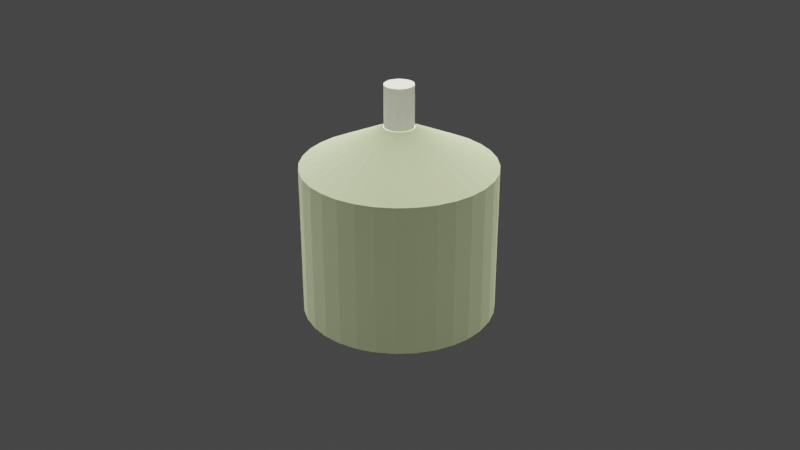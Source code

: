 # Source: khom.blend  (saved by Blender 3.3.6; exported with 4.5.12 LTS)
import bpy
from mathutils import Matrix  # noqa: F401  (used for matrix-valued properties, if any)

bpy.ops.wm.read_factory_settings(use_empty=True)
scene = bpy.context.scene
scene.name = 'Scene'

# ---- collections
col_collection = bpy.data.collections.new('Collection'); scene.collection.children.link(col_collection)

# ---- materials (node trees are filled in below, after node groups)
mat_material_002 = bpy.data.materials.new('Material.002')

# ---- material node trees
mat_material_002.use_nodes = True; mat_material_002.node_tree.nodes.clear()
_N = mat_material_002.node_tree.nodes; _L = mat_material_002.node_tree.links
n0 = _N.new('ShaderNodeOutputMaterial'); n0.name = 'Material Output'; n0.location = (300, 300)
n0.target = 'CYCLES'
n1 = _N.new('ShaderNodeBsdfAnisotropic'); n1.name = 'Glossy BSDF'; n1.location = (10, 300)
n1.distribution = 'GGX'
n1.inputs[0].default_value = (0.8858, 1.0, 0.7206, 1.0)
n1.inputs[1].default_value = 1.0
n2 = _N.new('ShaderNodeOutputMaterial'); n2.name = 'Material Output.001'; n2.location = (0, 0)
n2.target = 'EEVEE'
n3 = _N.new('ShaderNodeMixShader'); n3.name = 'Mix Shader'; n3.location = (0, 0)
n3.label = 'Disable Shadow'
n3.hide = True
n4 = _N.new('ShaderNodeLightPath'); n4.name = 'Light Path'; n4.location = (0, 0)
n4.hide = True
n5 = _N.new('ShaderNodeBsdfTransparent'); n5.name = 'Transparent BSDF'; n5.location = (0, 0)
n5.hide = True
_L.new(n1.outputs[0], n0.inputs[0])
_L.new(n1.outputs[0], n3.inputs[1])
_L.new(n3.outputs[0], n2.inputs[0])
_L.new(n4.outputs[1], n3.inputs[0])
_L.new(n5.outputs[0], n3.inputs[2])
n0.is_active_output = True

# ---- world
world_world = bpy.data.worlds.new('World'); scene.world = world_world
world_world.use_nodes = True; world_world.node_tree.nodes.clear()
_N = world_world.node_tree.nodes; _L = world_world.node_tree.links
n0 = _N.new('ShaderNodeOutputWorld'); n0.name = 'World Output'; n0.location = (300, 300)
n1 = _N.new('ShaderNodeBackground'); n1.name = 'Background'; n1.location = (10, 300)
n1.inputs[0].default_value = (0.05088, 0.05088, 0.05088, 1.0)
_L.new(n1.outputs[0], n0.inputs[0])
n0.is_active_output = True
world_world.color = (0.05088, 0.05088, 0.05088)
world_world.use_sun_shadow = False
world_world.sun_shadow_jitter_overblur = 0.0

# ---- cameras
cam_camera = bpy.data.cameras.new('Camera')
cam_camera.clip_end = 100.0
cam_camera.ortho_scale = 7.314

# ---- lights
light_light = bpy.data.lights.new('Light', 'POINT')
light_light.color = (0.9995, 1.0, 0.5977)
light_light.transmission_factor = 0.0
light_light.energy = 1000.0
light_light.shadow_soft_size = 0.1
light_light.shadow_maximum_resolution = 0.006
light_light.use_absolute_resolution = True
light_light_001 = bpy.data.lights.new('Light.001', 'SPOT')
light_light_001.color = (0.9918, 1.0, 0.7818)
light_light_001.transmission_factor = 0.0
light_light_001.energy = 5000.0
light_light_001.shadow_soft_size = 4.24
light_light_001.shadow_maximum_resolution = 0.006
light_light_001.use_absolute_resolution = True
light_light_001.spot_size = 1.309

# ---- meshes
me_cylinder_001 = bpy.data.meshes.new('Cylinder.001')
me_cylinder_001.from_pydata([(-0.1951, 0.9808, -0.9743), (1.025e-08, 0.1536, 1.0), (-0.3827, 0.9239, -0.9743), (0.02997, 0.1507, 1.0), (-0.5556, 0.8315, -0.9743), (0.0588, 0.142, 1.0), (-0.7071, 0.7071, -0.9743), (0.08536, 0.1278, 1.0), (-0.8315, 0.5556, -0.9743), (0.1086, 0.1086, 1.0), (-0.9239, 0.3827, -0.9743), (0.1278, 0.08536, 1.0), (-0.9808, 0.1951, -0.9743), (0.142, 0.0588, 1.0), (-1.0, 0.0, -0.9743), (0.1507, 0.02997, 1.0), (-0.9808, -0.1951, -0.9743), (0.1536, 1.261e-08, 1.0), (-0.9239, -0.3827, -0.9743), (0.1507, -0.02997, 1.0), (-0.8315, -0.5556, -0.9743), (0.142, -0.0588, 1.0), (-0.7071, -0.7071, -0.9743), (0.1278, -0.08536, 1.0), (-0.5556, -0.8315, -0.9743), (0.1086, -0.1086, 1.0), (-0.3827, -0.9239, -0.9743), (0.08536, -0.1278, 1.0), (-0.1951, -0.9808, -0.9743), (0.0588, -0.142, 1.0), (0.0, -1.0, -0.9743), (0.02997, -0.1507, 1.0), (0.1951, -0.9808, -0.9743), (1.025e-08, -0.1536, 1.0), (0.3827, -0.9239, -0.9743), (-0.02997, -0.1507, 1.0), (0.5556, -0.8315, -0.9743), (-0.0588, -0.142, 1.0), (0.7071, -0.7071, -0.9743), (-0.08536, -0.1278, 1.0), (0.8315, -0.5556, -0.9743), (-0.1086, -0.1086, 1.0), (0.9239, -0.3827, -0.9743), (-0.1278, -0.08536, 1.0), (0.9808, -0.1951, -0.9743), (-0.142, -0.0588, 1.0), (1.0, 0.0, -0.9743), (-0.1507, -0.02997, 1.0), (0.9808, 0.1951, -0.9743), (-0.1536, 1.261e-08, 1.0), (0.9239, 0.3827, -0.9743), (-0.1507, 0.02997, 1.0), (0.8315, 0.5556, -0.9743), (-0.142, 0.0588, 1.0), (0.7071, 0.7071, -0.9743), (-0.1278, 0.08536, 1.0), (0.5556, 0.8315, -0.9743), (-0.1086, 0.1086, 1.0), (0.3827, 0.9239, -0.9743), (-0.08536, 0.1278, 1.0), (0.0, 1.0, -0.9743), (-0.0588, 0.142, 1.0), (0.1951, 0.9808, -0.9743), (-0.02997, 0.1507, 1.0), (-0.9239, 0.3827, 0.5951), (-0.1951, -0.9808, 0.5951), (-0.3827, 0.9239, 0.5951), (-0.8315, -0.5556, 0.5951), (0.7071, -0.7071, 0.5951), (0.5556, 0.8315, 0.5951), (-0.9808, 0.1951, 0.5951), (0.0, -1.0, 0.5951), (0.9808, 0.1951, 0.5951), (-0.5556, 0.8315, 0.5951), (-0.7071, -0.7071, 0.5951), (0.8315, -0.5556, 0.5951), (0.3827, 0.9239, 0.5951), (-1.0, 0.0, 0.5951), (0.1951, -0.9808, 0.5951), (0.9239, 0.3827, 0.5951), (-0.7071, 0.7071, 0.5951), (-0.8315, 0.5556, 0.5951), (-0.5556, -0.8315, 0.5951), (-0.3827, -0.9239, 0.5951), (0.9239, -0.3827, 0.5951), (0.9808, -0.1951, 0.5951), (-0.1951, 0.9808, 0.5951), (0.1951, 0.9808, 0.5951), (0.0, 1.0, 0.5951), (-0.9808, -0.1951, 0.5951), (-0.9239, -0.3827, 0.5951), (0.3827, -0.9239, 0.5951), (0.5556, -0.8315, 0.5951), (0.8315, 0.5556, 0.5951), (0.7071, 0.7071, 0.5951), (1.0, 0.0, 0.5951)], [], [(83, 65, 28, 26), (86, 66, 2, 0), (90, 67, 20, 18), (92, 68, 38, 36), (94, 69, 56, 54), (64, 70, 12, 10), (65, 71, 30, 28), (95, 72, 48, 46), (66, 73, 4, 2), (67, 74, 22, 20), (68, 75, 40, 38), (69, 76, 58, 56), (70, 77, 14, 12), (71, 78, 32, 30), (72, 79, 50, 48), (73, 80, 6, 4), (74, 82, 24, 22), (75, 84, 42, 40), (76, 87, 62, 58), (77, 89, 16, 14), (78, 91, 34, 32), (79, 93, 52, 50), (80, 81, 8, 6), (82, 83, 26, 24), (84, 85, 44, 42), (88, 86, 0, 60), (87, 88, 60, 62), (89, 90, 18, 16), (91, 92, 36, 34), (93, 94, 54, 52), (85, 95, 46, 44), (81, 64, 10, 8), (55, 53, 64, 81), (19, 17, 95, 85), (11, 9, 94, 93), (29, 27, 92, 91), (47, 45, 90, 89), (3, 1, 88, 87), (1, 63, 86, 88), (21, 19, 85, 84), (39, 37, 83, 82), (57, 55, 81, 80), (13, 11, 93, 79), (31, 29, 91, 78), (49, 47, 89, 77), (5, 3, 87, 76), (23, 21, 84, 75), (41, 39, 82, 74), (59, 57, 80, 73), (15, 13, 79, 72), (33, 31, 78, 71), (51, 49, 77, 70), (7, 5, 76, 69), (25, 23, 75, 68), (43, 41, 74, 67), (61, 59, 73, 66), (17, 15, 72, 95), (35, 33, 71, 65), (53, 51, 70, 64), (9, 7, 69, 94), (27, 25, 68, 92), (45, 43, 67, 90), (63, 61, 66, 86), (37, 35, 65, 83)])
_uv = me_cylinder_001.uv_layers.new(name='UVMap')
_uv.uv.foreach_set('vector', [0.1582, 0.02827, 0.2032, 0.01461, 0.2032, 0.01461, 0.1582, 0.02827, 0.2032, 0.4854, 0.1582, 0.4717, 0.1582, 0.4717, 0.2032, 0.4854, 0.02827, 0.1582, 0.05045, 0.1167, 0.05045, 0.1167, 0.02827, 0.1582, 0.3833, 0.05045, 0.4197, 0.08029, 0.4197, 0.08029, 0.3833, 0.05045, 0.4197, 0.4197, 0.3833, 0.4496, 0.3833, 0.4496, 0.4197, 0.4197, 0.02827, 0.3418, 0.01461, 0.2968, 0.01461, 0.2968, 0.02827, 0.3418, 0.2032, 0.01461, 0.25, 0.01, 0.25, 0.01, 0.2032, 0.01461, 0.49, 0.25, 0.4854, 0.2968, 0.4854, 0.2968, 0.49, 0.25, 0.1582, 0.4717, 0.1167, 0.4496, 0.1167, 0.4496, 0.1582, 0.4717, 0.05045, 0.1167, 0.08029, 0.08029, 0.08029, 0.08029, 0.05045, 0.1167, 0.4197, 0.08029, 0.4496, 0.1167, 0.4496, 0.1167, 0.4197, 0.08029, 0.3833, 0.4496, 0.3418, 0.4717, 0.3418, 0.4717, 0.3833, 0.4496, 0.01461, 0.2968, 0.01, 0.25, 0.01, 0.25, 0.01461, 0.2968, 0.25, 0.01, 0.2968, 0.01461, 0.2968, 0.01461, 0.25, 0.01, 0.4854, 0.2968, 0.4717, 0.3418, 0.4717, 0.3418, 0.4854, 0.2968, 0.1167, 0.4496, 0.08029, 0.4197, 0.08029, 0.4197, 0.1167, 0.4496, 0.08029, 0.08029, 0.1167, 0.05045, 0.1167, 0.05045, 0.08029, 0.08029, 0.4496, 0.1167, 0.4717, 0.1582, 0.4717, 0.1582, 0.4496, 0.1167, 0.3418, 0.4717, 0.2968, 0.4854, 0.2968, 0.4854, 0.3418, 0.4717, 0.01, 0.25, 0.01461, 0.2032, 0.01461, 0.2032, 0.01, 0.25, 0.2968, 0.01461, 0.3418, 0.02827, 0.3418, 0.02827, 0.2968, 0.01461, 0.4717, 0.3418, 0.4496, 0.3833, 0.4496, 0.3833, 0.4717, 0.3418, 0.08029, 0.4197, 0.05045, 0.3833, 0.05045, 0.3833, 0.08029, 0.4197, 0.1167, 0.05045, 0.1582, 0.02827, 0.1582, 0.02827, 0.1167, 0.05045, 0.4717, 0.1582, 0.4854, 0.2032, 0.4854, 0.2032, 0.4717, 0.1582, 0.25, 0.49, 0.2032, 0.4854, 0.2032, 0.4854, 0.25, 0.49, 0.2968, 0.4854, 0.25, 0.49, 0.25, 0.49, 0.2968, 0.4854, 0.01461, 0.2032, 0.02827, 0.1582, 0.02827, 0.1582, 0.01461, 0.2032, 0.3418, 0.02827, 0.3833, 0.05045, 0.3833, 0.05045, 0.3418, 0.02827, 0.4496, 0.3833, 0.4197, 0.4197, 0.4197, 0.4197, 0.4496, 0.3833, 0.4854, 0.2032, 0.49, 0.25, 0.49, 0.25, 0.4854, 0.2032, 0.05045, 0.3833, 0.02827, 0.3418, 0.02827, 0.3418, 0.05045, 0.3833, 0.05045, 0.3833, 0.02827, 0.3418, 0.02827, 0.3418, 0.05045, 0.3833, 0.4854, 0.2032, 0.49, 0.25, 0.49, 0.25, 0.4854, 0.2032, 0.4496, 0.3833, 0.4197, 0.4197, 0.4197, 0.4197, 0.4496, 0.3833, 0.3418, 0.02827, 0.3833, 0.05045, 0.3833, 0.05045, 0.3418, 0.02827, 0.01461, 0.2032, 0.02827, 0.1582, 0.02827, 0.1582, 0.01461, 0.2032, 0.2968, 0.4854, 0.25, 0.49, 0.25, 0.49, 0.2968, 0.4854, 0.25, 0.49, 0.2032, 0.4854, 0.2032, 0.4854, 0.25, 0.49, 0.4717, 0.1582, 0.4854, 0.2032, 0.4854, 0.2032, 0.4717, 0.1582, 0.1167, 0.05045, 0.1582, 0.02827, 0.1582, 0.02827, 0.1167, 0.05045, 0.08029, 0.4197, 0.05045, 0.3833, 0.05045, 0.3833, 0.08029, 0.4197, 0.4717, 0.3418, 0.4496, 0.3833, 0.4496, 0.3833, 0.4717, 0.3418, 0.2968, 0.01461, 0.3418, 0.02827, 0.3418, 0.02827, 0.2968, 0.01461, 0.01, 0.25, 0.01461, 0.2032, 0.01461, 0.2032, 0.01, 0.25, 0.3418, 0.4717, 0.2968, 0.4854, 0.2968, 0.4854, 0.3418, 0.4717, 0.4496, 0.1167, 0.4717, 0.1582, 0.4717, 0.1582, 0.4496, 0.1167, 0.08029, 0.08029, 0.1167, 0.05045, 0.1167, 0.05045, 0.08029, 0.08029, 0.1167, 0.4496, 0.08029, 0.4197, 0.08029, 0.4197, 0.1167, 0.4496, 0.4854, 0.2968, 0.4717, 0.3418, 0.4717, 0.3418, 0.4854, 0.2968, 0.25, 0.01, 0.2968, 0.01461, 0.2968, 0.01461, 0.25, 0.01, 0.01461, 0.2968, 0.01, 0.25, 0.01, 0.25, 0.01461, 0.2968, 0.3833, 0.4496, 0.3418, 0.4717, 0.3418, 0.4717, 0.3833, 0.4496, 0.4197, 0.08029, 0.4496, 0.1167, 0.4496, 0.1167, 0.4197, 0.08029, 0.05045, 0.1167, 0.08029, 0.08029, 0.08029, 0.08029, 0.05045, 0.1167, 0.1582, 0.4717, 0.1167, 0.4496, 0.1167, 0.4496, 0.1582, 0.4717, 0.49, 0.25, 0.4854, 0.2968, 0.4854, 0.2968, 0.49, 0.25, 0.2032, 0.01461, 0.25, 0.01, 0.25, 0.01, 0.2032, 0.01461, 0.02827, 0.3418, 0.01461, 0.2968, 0.01461, 0.2968, 0.02827, 0.3418, 0.4197, 0.4197, 0.3833, 0.4496, 0.3833, 0.4496, 0.4197, 0.4197, 0.3833, 0.05045, 0.4197, 0.08029, 0.4197, 0.08029, 0.3833, 0.05045, 0.02827, 0.1582, 0.05045, 0.1167, 0.05045, 0.1167, 0.02827, 0.1582, 0.2032, 0.4854, 0.1582, 0.4717, 0.1582, 0.4717, 0.2032, 0.4854, 0.1582, 0.02827, 0.2032, 0.01461, 0.2032, 0.01461, 0.1582, 0.02827])
me_cylinder_001.materials.append(mat_material_002)
me_cylinder_001.update()
me_cylinder = bpy.data.meshes.new('Cylinder')
me_cylinder.from_pydata([(0.0, 1.0, -1.0), (0.0, 1.0, 1.0), (0.1951, 0.9808, -1.0), (0.1951, 0.9808, 1.0), (0.3827, 0.9239, -1.0), (0.3827, 0.9239, 1.0), (0.5556, 0.8315, -1.0), (0.5556, 0.8315, 1.0), (0.7071, 0.7071, -1.0), (0.7071, 0.7071, 1.0), (0.8315, 0.5556, -1.0), (0.8315, 0.5556, 1.0), (0.9239, 0.3827, -1.0), (0.9239, 0.3827, 1.0), (0.9808, 0.1951, -1.0), (0.9808, 0.1951, 1.0), (1.0, 0.0, -1.0), (1.0, 0.0, 1.0), (0.9808, -0.1951, -1.0), (0.9808, -0.1951, 1.0), (0.9239, -0.3827, -1.0), (0.9239, -0.3827, 1.0), (0.8315, -0.5556, -1.0), (0.8315, -0.5556, 1.0), (0.7071, -0.7071, -1.0), (0.7071, -0.7071, 1.0), (0.5556, -0.8315, -1.0), (0.5556, -0.8315, 1.0), (0.3827, -0.9239, -1.0), (0.3827, -0.9239, 1.0), (0.1951, -0.9808, -1.0), (0.1951, -0.9808, 1.0), (0.0, -1.0, -1.0), (0.0, -1.0, 1.0), (-0.1951, -0.9808, -1.0), (-0.1951, -0.9808, 1.0), (-0.3827, -0.9239, -1.0), (-0.3827, -0.9239, 1.0), (-0.5556, -0.8315, -1.0), (-0.5556, -0.8315, 1.0), (-0.7071, -0.7071, -1.0), (-0.7071, -0.7071, 1.0), (-0.8315, -0.5556, -1.0), (-0.8315, -0.5556, 1.0), (-0.9239, -0.3827, -1.0), (-0.9239, -0.3827, 1.0), (-0.9808, -0.1951, -1.0), (-0.9808, -0.1951, 1.0), (-1.0, 0.0, -1.0), (-1.0, 0.0, 1.0), (-0.9808, 0.1951, -1.0), (-0.9808, 0.1951, 1.0), (-0.9239, 0.3827, -1.0), (-0.9239, 0.3827, 1.0), (-0.8315, 0.5556, -1.0), (-0.8315, 0.5556, 1.0), (-0.7071, 0.7071, -1.0), (-0.7071, 0.7071, 1.0), (-0.5556, 0.8315, -1.0), (-0.5556, 0.8315, 1.0), (-0.3827, 0.9239, -1.0), (-0.3827, 0.9239, 1.0), (-0.1951, 0.9808, -1.0), (-0.1951, 0.9808, 1.0)], [], [(0, 1, 3, 2), (2, 3, 5, 4), (4, 5, 7, 6), (6, 7, 9, 8), (8, 9, 11, 10), (10, 11, 13, 12), (12, 13, 15, 14), (14, 15, 17, 16), (16, 17, 19, 18), (18, 19, 21, 20), (20, 21, 23, 22), (22, 23, 25, 24), (24, 25, 27, 26), (26, 27, 29, 28), (28, 29, 31, 30), (30, 31, 33, 32), (32, 33, 35, 34), (34, 35, 37, 36), (36, 37, 39, 38), (38, 39, 41, 40), (40, 41, 43, 42), (42, 43, 45, 44), (44, 45, 47, 46), (46, 47, 49, 48), (48, 49, 51, 50), (50, 51, 53, 52), (52, 53, 55, 54), (54, 55, 57, 56), (56, 57, 59, 58), (58, 59, 61, 60), (3, 1, 63, 61, 59, 57, 55, 53, 51, 49, 47, 45, 43, 41, 39, 37, 35, 33, 31, 29, 27, 25, 23, 21, 19, 17, 15, 13, 11, 9, 7, 5), (60, 61, 63, 62), (62, 63, 1, 0), (0, 2, 4, 6, 8, 10, 12, 14, 16, 18, 20, 22, 24, 26, 28, 30, 32, 34, 36, 38, 40, 42, 44, 46, 48, 50, 52, 54, 56, 58, 60, 62)])
_uv = me_cylinder.uv_layers.new(name='UVMap')
_uv.uv.foreach_set('vector', [1.0, 0.5, 1.0, 1.0, 0.9688, 1.0, 0.9688, 0.5, 0.9688, 0.5, 0.9688, 1.0, 0.9375, 1.0, 0.9375, 0.5, 0.9375, 0.5, 0.9375, 1.0, 0.9062, 1.0, 0.9062, 0.5, 0.9062, 0.5, 0.9062, 1.0, 0.875, 1.0, 0.875, 0.5, 0.875, 0.5, 0.875, 1.0, 0.8438, 1.0, 0.8438, 0.5, 0.8438, 0.5, 0.8438, 1.0, 0.8125, 1.0, 0.8125, 0.5, 0.8125, 0.5, 0.8125, 1.0, 0.7812, 1.0, 0.7812, 0.5, 0.7812, 0.5, 0.7812, 1.0, 0.75, 1.0, 0.75, 0.5, 0.75, 0.5, 0.75, 1.0, 0.7188, 1.0, 0.7188, 0.5, 0.7188, 0.5, 0.7188, 1.0, 0.6875, 1.0, 0.6875, 0.5, 0.6875, 0.5, 0.6875, 1.0, 0.6562, 1.0, 0.6562, 0.5, 0.6562, 0.5, 0.6562, 1.0, 0.625, 1.0, 0.625, 0.5, 0.625, 0.5, 0.625, 1.0, 0.5938, 1.0, 0.5938, 0.5, 0.5938, 0.5, 0.5938, 1.0, 0.5625, 1.0, 0.5625, 0.5, 0.5625, 0.5, 0.5625, 1.0, 0.5312, 1.0, 0.5312, 0.5, 0.5312, 0.5, 0.5312, 1.0, 0.5, 1.0, 0.5, 0.5, 0.5, 0.5, 0.5, 1.0, 0.4688, 1.0, 0.4688, 0.5, 0.4688, 0.5, 0.4688, 1.0, 0.4375, 1.0, 0.4375, 0.5, 0.4375, 0.5, 0.4375, 1.0, 0.4062, 1.0, 0.4062, 0.5, 0.4062, 0.5, 0.4062, 1.0, 0.375, 1.0, 0.375, 0.5, 0.375, 0.5, 0.375, 1.0, 0.3438, 1.0, 0.3438, 0.5, 0.3438, 0.5, 0.3438, 1.0, 0.3125, 1.0, 0.3125, 0.5, 0.3125, 0.5, 0.3125, 1.0, 0.2812, 1.0, 0.2812, 0.5, 0.2812, 0.5, 0.2812, 1.0, 0.25, 1.0, 0.25, 0.5, 0.25, 0.5, 0.25, 1.0, 0.2188, 1.0, 0.2188, 0.5, 0.2188, 0.5, 0.2188, 1.0, 0.1875, 1.0, 0.1875, 0.5, 0.1875, 0.5, 0.1875, 1.0, 0.1562, 1.0, 0.1562, 0.5, 0.1562, 0.5, 0.1562, 1.0, 0.125, 1.0, 0.125, 0.5, 0.125, 0.5, 0.125, 1.0, 0.09375, 1.0, 0.09375, 0.5, 0.09375, 0.5, 0.09375, 1.0, 0.0625, 1.0, 0.0625, 0.5, 0.2968, 0.4854, 0.25, 0.49, 0.2032, 0.4854, 0.1582, 0.4717, 0.1167, 0.4496, 0.08029, 0.4197, 0.05045, 0.3833, 0.02827, 0.3418, 0.01461, 0.2968, 0.01, 0.25, 0.01461, 0.2032, 0.02827, 0.1582, 0.05045, 0.1167, 0.08029, 0.08029, 0.1167, 0.05045, 0.1582, 0.02827, 0.2032, 0.01461, 0.25, 0.01, 0.2968, 0.01461, 0.3418, 0.02827, 0.3833, 0.05045, 0.4197, 0.08029, 0.4496, 0.1167, 0.4717, 0.1582, 0.4854, 0.2032, 0.49, 0.25, 0.4854, 0.2968, 0.4717, 0.3418, 0.4496, 0.3833, 0.4197, 0.4197, 0.3833, 0.4496, 0.3418, 0.4717, 0.0625, 0.5, 0.0625, 1.0, 0.03125, 1.0, 0.03125, 0.5, 0.03125, 0.5, 0.03125, 1.0, 0.0, 1.0, 0.0, 0.5, 0.75, 0.49, 0.7968, 0.4854, 0.8418, 0.4717, 0.8833, 0.4496, 0.9197, 0.4197, 0.9496, 0.3833, 0.9717, 0.3418, 0.9854, 0.2968, 0.99, 0.25, 0.9854, 0.2032, 0.9717, 0.1582, 0.9496, 0.1167, 0.9197, 0.08029, 0.8833, 0.05045, 0.8418, 0.02827, 0.7968, 0.01461, 0.75, 0.01, 0.7032, 0.01461, 0.6582, 0.02827, 0.6167, 0.05045, 0.5803, 0.08029, 0.5504, 0.1167, 0.5283, 0.1582, 0.5146, 0.2032, 0.51, 0.25, 0.5146, 0.2968, 0.5283, 0.3418, 0.5504, 0.3833, 0.5803, 0.4197, 0.6167, 0.4496, 0.6582, 0.4717, 0.7032, 0.4854])
me_cylinder.update()

# ---- objects
ob_light = bpy.data.objects.new('Light', light_light)
ob_camera = bpy.data.objects.new('Camera', cam_camera)
ob_cylinder = bpy.data.objects.new('Cylinder', me_cylinder_001)
ob_light_001 = bpy.data.objects.new('Light.001', light_light_001)
ob_cylinder_001 = bpy.data.objects.new('Cylinder.001', me_cylinder)

# ---- transforms, parenting, visibility, modifiers, constraints
ob_light.location = (0.002985, -0.003336, 0.247)
ob_light.rotation_euler = (0.6503, 0.05522, 1.866)
ob_light.lock_rotations_4d = False
ob_light.empty_display_type = 'ARROWS'
ob_light.color = (0.0, 0.0, 0.0, 0.0)
ob_light.lineart.crease_threshold = 0.0
ob_camera.location = (7.359, -6.926, 4.958)
ob_camera.rotation_euler = (1.109, 0.0, 0.8149)
ob_camera.lock_rotations_4d = False
ob_camera.empty_display_type = 'ARROWS'
ob_camera.color = (0.0, 0.0, 0.0, 0.0)
ob_camera.display_type = 'WIRE'
ob_camera.lineart.crease_threshold = 0.0
ob_cylinder.location = (0.0, 0.0, 0.0)
ob_cylinder.visible_shadow = False
_m = ob_cylinder.modifiers.new('Subdivision', 'SUBSURF')
_m.levels = 6
_m.render_levels = 0
ob_light_001.location = (-0.02623, -0.06112, 2.98)
ob_light_001.rotation_euler = (-0.01636, 0.02002, 2.224)
ob_light_001.scale = (0.2362, 0.2362, 0.2362)
ob_light_001.lock_rotations_4d = False
ob_light_001.empty_display_type = 'ARROWS'
ob_light_001.color = (0.0, 0.0, 0.0, 0.0)
ob_light_001.lineart.crease_threshold = 0.0
ob_cylinder_001.location = (0.0, 0.0, 1.179)
ob_cylinder_001.scale = (0.1514, 0.1514, 0.2542)

# ---- collection membership
col_collection.objects.link(ob_light)
col_collection.objects.link(ob_camera)
col_collection.objects.link(ob_cylinder)
col_collection.objects.link(ob_light_001)
col_collection.objects.link(ob_cylinder_001)

# ---- scene / render settings (as saved in the file)
scene.camera = ob_camera
scene.frame_start = 1; scene.frame_end = 250; scene.frame_set(1)
scene.render.engine = 'BLENDER_EEVEE_NEXT'
scene.cycles.sampling_pattern = 'TABULATED_SOBOL'
scene.cycles.use_light_tree = False
scene.view_settings.view_transform = 'Filmic'
bpy.context.view_layer.update()
